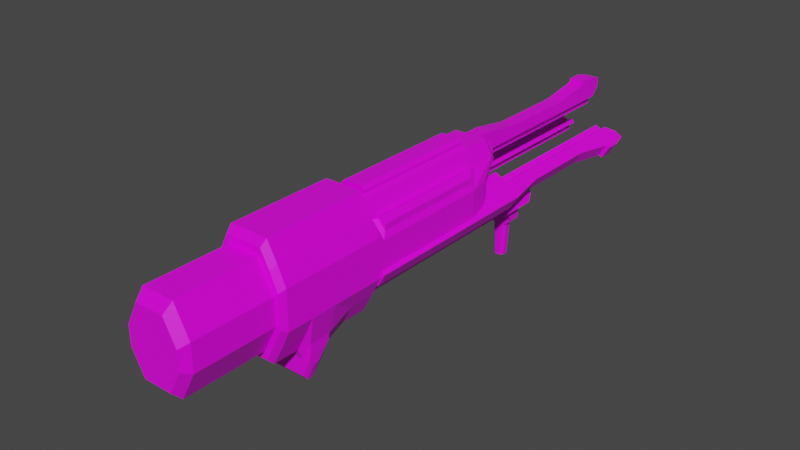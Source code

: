 # Source: InfantryGaussCannon.blend  (saved by Blender 3.6.11; exported with 4.5.12 LTS)
import bpy
from mathutils import Matrix  # noqa: F401  (used for matrix-valued properties, if any)

bpy.ops.wm.read_factory_settings(use_empty=True)
scene = bpy.context.scene
scene.name = 'Scene'

# ---- collections
col_collection = bpy.data.collections.new('Collection'); scene.collection.children.link(col_collection)

# ---- images (referenced by path relative to the original .blend; pixels are not part of the script)
import os
ASSET_DIR = os.environ.get("B2B_ASSET_DIR", "")  # directory of the original .blend (textures are referenced by path, not embedded)
HERE = os.path.dirname(os.path.abspath(__file__))  # packed textures are extracted next to this script under _unpacked/

def load_image(name, relpath, width, height, colorspace="sRGB"):
    """Load a texture the original file referenced (path relative to the .blend, or extracted next to this script)."""
    p = next((c for c in (os.path.join(HERE, relpath), os.path.join(ASSET_DIR, relpath)) if relpath and os.path.exists(c)), "")
    if p:
        img = bpy.data.images.load(p, check_existing=True)
        img.name = name
    else:  # same state as the original file: an image datablock whose file is absent (Cycles renders it pink)
        img = bpy.data.images.new(name, width, height)
        img.source = "FILE"
        img.filepath = "//" + (relpath or name)
    img.colorspace_settings.name = colorspace
    return img
img_green_team_png = load_image('green_team.png', 'green_team.png', 1024, 1024, 'sRGB')

# ---- materials (node trees are filled in below, after node groups)
mat_material = bpy.data.materials.new('Material')
mat_material.alpha_threshold = 0.0
mat_material.use_transparent_shadow = False
mat_material.line_color = (0.0, 0.0, 0.0, 1.0)

# ---- material node trees
mat_material.use_nodes = True; mat_material.node_tree.nodes.clear()
_N = mat_material.node_tree.nodes; _L = mat_material.node_tree.links
n0 = _N.new('ShaderNodeOutputMaterial'); n0.name = 'Material Output'; n0.location = (300, 300)
n1 = _N.new('ShaderNodeBsdfPrincipled'); n1.name = 'Principled BSDF'; n1.location = (10, 300)
n1.distribution = 'GGX'
n1.subsurface_method = 'BURLEY'
n1.inputs[2].default_value = 0.4
n1.inputs[3].default_value = 1.45
n1.inputs[27].default_value = (0.0, 0.0, 0.0, 1.0)
n1.inputs[28].default_value = 1.0
n2 = _N.new('ShaderNodeTexImage'); n2.name = 'Image Texture'; n2.location = (-280, 280)
n2.image = img_green_team_png
_L.new(n1.outputs[0], n0.inputs[0])
_L.new(n2.outputs[0], n1.inputs[0])
n0.is_active_output = True

# ---- world
world_world = bpy.data.worlds.new('World'); scene.world = world_world
world_world.use_nodes = True; world_world.node_tree.nodes.clear()
_N = world_world.node_tree.nodes; _L = world_world.node_tree.links
n0 = _N.new('ShaderNodeOutputWorld'); n0.name = 'World Output'; n0.location = (300, 300)
n1 = _N.new('ShaderNodeBackground'); n1.name = 'Background'; n1.location = (10, 300)
n1.inputs[0].default_value = (0.05088, 0.05088, 0.05088, 1.0)
_L.new(n1.outputs[0], n0.inputs[0])
n0.is_active_output = True
world_world.color = (0.05088, 0.05088, 0.05088)
world_world.use_sun_shadow = False
world_world.sun_shadow_jitter_overblur = 0.0

# ---- meshes
me_cube = bpy.data.meshes.new('Cube')
me_cube.from_pydata([(0.0, 1.0, -1.0), (-0.3458, 0.05366, -1.209), (0.0, -1.0, -0.7484), (0.0, 1.0, 1.0), (-0.6229, 1.191, 0.3693), (-0.2274, 1.191, 0.8538), (-0.3034, 1.115, -0.8045), (-0.6715, 1.115, -0.2616), (-0.2912, -1.0, 0.7484), (-0.5588, -1.0, 0.2384), (-0.5588, -1.0, -0.2384), (-0.2912, -1.0, -0.7484), (-0.6715, 1.0, -0.3426), (-0.3458, 1.0, -1.0), (-0.3458, 1.0, 1.0), (-0.6715, 1.0, 0.3426), (0.0, 1.115, -0.8045), (0.0, 1.191, 0.8538), (-0.4458, 3.078, -0.533), (-0.4943, 3.078, 0.524), (-0.4872, 3.861, -0.1818), (-0.2615, 4.235, -0.6119), (-0.2615, 4.235, 0.6119), (-0.4872, 3.861, 0.1818), (-0.3458, 0.5268, -1.0), (-0.3458, -0.4195, 1.0), (-0.3458, 0.05366, 1.0), (-0.3458, 0.5268, 1.0), (0.0, -1.0, 0.7484), (0.0, 0.5268, 1.0), (-0.6229, 2.842, 0.3693), (-0.6715, 2.842, -0.2616), (-0.3034, 3.078, -0.8045), (0.0, 4.235, -0.6119), (0.0, 4.235, 0.6119), (0.0, 2.946, 0.6119), (0.0, 2.946, -0.6119), (-0.4872, 2.946, -0.1818), (-0.2615, 2.946, -0.6119), (-0.2615, 2.946, 0.6119), (-0.4872, 2.946, 0.1818), (0.0, 0.05366, 1.0), (-0.5183, 1.0, 0.6713), (-0.4943, 1.191, 0.524), (0.0, 3.078, -0.8045), (-0.425, -1.0, 0.4934), (-0.3743, 4.235, 0.3969), (-0.3743, 2.946, 0.3969), (-0.5183, 1.0, -0.6713), (0.0, -0.4195, 1.0), (-0.4458, 1.115, -0.533), (-0.2274, 3.078, 0.8538), (-0.425, -1.0, -0.4934), (-0.3743, 4.235, -0.3969), (-0.3743, 2.946, -0.3969), (-0.3034, 3.623, -0.8045), (0.0, 3.623, 0.8045), (-0.2274, 3.547, 0.8538), (0.0, 3.623, -0.8045), (-0.6715, 3.322, -0.2616), (-0.6229, 3.287, 0.3693), (-0.4943, 3.459, 0.524), (-0.4458, 3.623, -0.533), (0.0, 4.235, 0.678), (0.0, 4.102, 0.8045), (0.0, 4.102, -0.8045), (0.0, 4.899, -0.6119), (-0.5243, 3.861, -0.2111), (-0.5882, 3.725, -0.2616), (-0.2759, 4.235, -0.6779), (-0.3034, 4.101, -0.8045), (-0.2759, 4.235, 0.6779), (-0.3034, 4.101, 0.8045), (-0.5243, 3.861, 0.2111), (-0.5882, 3.725, 0.2616), (-0.4458, 4.1, 0.533), (-0.3988, 4.235, 0.4435), (-0.4458, 4.1, -0.533), (-0.3988, 4.235, -0.4435), (0.0, 4.655, -0.6119), (-0.2615, 4.655, -0.6119), (-0.2759, 4.655, -0.6779), (-0.3034, 4.521, -0.8045), (0.0, 5.532, -0.6119), (0.0, 4.522, -0.8045), (-0.3039, 4.899, -0.6119), (-0.3341, 4.899, -0.6779), (-0.2615, 4.88, -0.8045), (0.0, 4.881, -0.8045), (-0.3039, 5.532, -0.6119), (-0.3341, 5.532, -0.6779), (-0.2615, 5.283, -0.8045), (0.0, 5.532, -0.678), (0.0, 5.283, -0.8045), (0.0, 4.766, -0.8045), (-0.392, 4.766, -0.8045), (0.0, 5.398, -0.8045), (-0.392, 5.398, -0.8045), (0.0, 5.241, -1.087), (0.0, 5.051, -1.087), (-0.2615, 5.051, -1.087), (-0.2615, 5.241, -1.087), (0.0, 5.241, -1.84), (0.0, 5.051, -1.84), (0.0, -2.472, 0.7484), (0.0, -2.631, 0.5889), (0.0, -2.631, -0.5889), (0.0, -2.472, -0.7484), (-0.2565, -2.631, -0.5889), (-0.2912, -2.472, -0.7484), (-0.4751, -2.631, -0.1723), (-0.5588, -2.472, -0.2384), (-0.4751, -2.631, 0.1723), (-0.5588, -2.472, 0.2384), (-0.2565, -2.631, 0.5889), (-0.2912, -2.472, 0.7484), (-0.425, -2.472, 0.4934), (-0.3658, -2.631, 0.3806), (-0.425, -2.472, -0.4934), (-0.3658, -2.631, -0.3806), (0.0, -0.8927, 1.0), (0.0, -1.0, 0.8918), (-0.3223, -1.0, -0.8918), (-0.3458, -0.8927, -1.0), (-0.6183, -1.0, -0.2934), (-0.6715, -0.8927, -0.3426), (-0.6183, -1.0, 0.2934), (-0.6715, -0.8927, 0.3426), (-0.3223, -1.0, 0.8918), (-0.3458, -0.8927, 1.0), (0.0, -1.0, -0.8918), (0.0, -0.8927, -1.0), (-0.5183, -0.8927, 0.6713), (-0.4781, -1.0, 0.5947), (-0.5183, -0.8927, -0.6713), (-0.4781, -1.0, -0.5947), (-0.3458, -0.4195, -1.0), (-0.5183, -0.4195, -0.6713), (-0.5183, 0.05366, -0.8801), (-0.5183, 0.5268, -0.6713), (0.0, 0.5268, -1.0), (0.0, 0.05366, -1.209), (0.0, -0.4195, -1.0), (-0.6715, -0.4195, -0.3426), (-0.6715, 0.05366, -0.3426), (-0.6715, 0.5268, -0.3426), (-0.6715, -0.4195, 0.3426), (-0.6715, 0.05366, 0.3426), (-0.6715, 0.5268, 0.3426), (-0.5183, -0.4195, 0.6713), (-0.5183, 0.05366, 0.6713), (-0.5183, 0.5268, 0.6713), (-0.3458, -0.3312, 1.0), (-0.5183, -0.3312, 0.6713), (-0.6715, -0.3312, 0.3426), (0.0, -0.3312, -1.209), (-0.3458, -0.3312, -1.209), (-0.5183, -0.3312, -0.8801), (-0.6715, -0.3312, -0.3426), (0.0, -0.3312, 1.0), (-0.4824, -0.2508, -1.277), (-0.4934, -0.3312, -1.156), (0.0, -0.3312, -1.512), (0.0, -0.2508, -1.606), (-0.3453, -0.2508, -1.606), (-0.3455, -0.3312, -1.512), (-0.5097, 0.05366, -0.975), (-0.4824, -0.1462, -1.277), (0.0, -0.1462, -1.606), (0.0, 0.05366, -1.373), (-0.3453, -0.1462, -1.606), (-0.3456, 0.05366, -1.372), (-0.4458, 1.115, 0.533), (-0.6715, 1.115, 0.2616), (-0.3034, 1.115, 0.8045), (0.0, 1.115, 0.8045), (-0.4458, 3.078, 0.533), (-0.3034, 3.078, 0.8045), (-0.6715, 2.842, 0.2616), (-0.3034, 3.623, 0.8045), (-0.6715, 3.322, 0.2616), (-0.4458, 3.623, 0.533), (0.0, 3.547, 0.8538), (0.0, 3.078, 0.9637), (0.0, 1.191, 0.9637), (-0.6229, 2.842, 0.4792), (0.0, 3.547, 0.9637), (-0.6229, 1.191, 0.4792), (-0.6229, 3.287, 0.4792), (-0.1663, 3.078, 0.9637), (-0.2274, 3.078, 0.9026), (-0.1663, 1.191, 0.9637), (-0.2274, 1.191, 0.9026), (-0.2274, 3.547, 0.9026), (-0.1663, 3.547, 0.9637), (-0.4943, 3.078, 0.5649), (-0.5384, 2.997, 0.5808), (-0.4943, 1.191, 0.5649), (-0.5384, 1.191, 0.5808), (-0.5384, 3.4, 0.5808), (-0.4943, 3.459, 0.5649), (0.0, 5.241, -1.214), (0.0, 5.051, -1.214), (-0.04924, 5.051, -1.84), (-0.0975, 5.099, -1.84), (-0.0975, 5.193, -1.84), (-0.04924, 5.241, -1.84), (-0.1333, 5.099, -1.214), (-0.08502, 5.051, -1.214), (-0.1674, 5.051, -1.18), (-0.08502, 5.241, -1.214), (-0.1333, 5.193, -1.214), (-0.1674, 5.241, -1.18)], [], [(2, 11, 122, 130), (8, 28, 121, 128), (10, 9, 126, 124), (52, 11, 109, 118), (145, 148, 15, 12), (9, 45, 133, 126), (69, 21, 80, 81), (50, 6, 13, 48), (172, 173, 15, 42), (6, 16, 0, 13), (173, 7, 12, 15), (175, 174, 14, 3), (22, 34, 35, 39), (23, 20, 67, 73), (55, 62, 77, 70), (20, 53, 78, 67), (180, 181, 75, 74), (137, 134, 125, 143), (3, 14, 27, 29), (151, 42, 15, 148), (136, 123, 134, 137), (11, 52, 135, 122), (28, 8, 115, 104), (45, 9, 113, 116), (10, 52, 118, 111), (11, 2, 107, 109), (8, 45, 116, 115), (22, 46, 76, 71), (5, 17, 184, 191, 192), (58, 55, 70, 65), (59, 180, 74, 68), (179, 56, 64, 72), (38, 54, 37, 40, 47, 39, 35, 36), (33, 21, 38, 36), (53, 20, 37, 54), (20, 23, 40, 37), (46, 22, 39, 47), (23, 46, 47, 40), (181, 179, 72, 75), (27, 14, 42, 151), (46, 23, 73, 76), (174, 172, 42, 14), (45, 8, 128, 133), (21, 53, 54, 38), (62, 59, 68, 77), (9, 10, 111, 113), (52, 10, 124, 135), (53, 21, 69, 78), (7, 50, 48, 12), (136, 142, 131, 123), (32, 18, 62, 55), (60, 30, 185, 188), (176, 177, 179, 181), (31, 178, 180, 59), (18, 31, 59, 62), (44, 32, 55, 58), (78, 69, 70, 77), (76, 73, 74, 75), (65, 70, 82, 84), (68, 74, 73, 67), (72, 64, 63, 71), (71, 76, 75, 72), (67, 78, 77, 68), (34, 22, 71, 63), (16, 6, 32, 44), (50, 7, 31, 18), (7, 173, 178, 31), (172, 174, 177, 176), (185, 196, 199, 188), (6, 50, 18, 32), (81, 80, 85, 86), (80, 79, 66, 85), (21, 33, 79, 80), (70, 69, 81, 82), (86, 85, 89, 90), (85, 66, 83, 89), (84, 82, 95, 94), (82, 81, 86, 95), (89, 83, 92, 90), (96, 97, 90, 92), (91, 93, 98, 101), (95, 86, 90, 97), (87, 88, 94, 95), (93, 91, 97, 96), (91, 87, 95, 97), (100, 101, 212, 211, 207, 209), (87, 91, 101, 100), (88, 87, 100, 99), (207, 211, 205, 204), (210, 201, 102, 206), (103, 203, 204, 205, 206, 102), (119, 110, 111, 118), (117, 114, 115, 116), (110, 112, 113, 111), (114, 105, 104, 115), (106, 108, 109, 107), (112, 117, 116, 113), (108, 119, 118, 109), (106, 105, 114, 117, 112, 110, 119, 108), (135, 124, 125, 134), (133, 128, 129, 132), (124, 126, 127, 125), (128, 121, 120, 129), (130, 122, 123, 131), (126, 133, 132, 127), (122, 135, 134, 123), (49, 25, 129, 120), (29, 27, 26, 41), (159, 152, 25, 49), (13, 0, 140, 24), (24, 140, 141, 1), (156, 155, 142, 136), (129, 25, 149, 132), (152, 26, 150, 153), (26, 27, 151, 150), (13, 24, 139, 48), (24, 1, 138, 139), (156, 136, 137, 157), (132, 149, 146, 127), (153, 150, 147, 154), (150, 151, 148, 147), (48, 139, 145, 12), (139, 138, 144, 145), (157, 137, 143, 158), (125, 127, 146, 143), (158, 154, 147, 144), (144, 147, 148, 145), (143, 146, 154, 158), (138, 157, 158, 144), (149, 153, 154, 146), (25, 152, 153, 149), (41, 26, 152, 159), (156, 157, 161, 165), (155, 156, 165, 162), (1, 141, 169, 171), (170, 164, 160, 167), (170, 168, 163, 164), (165, 161, 160, 164), (162, 165, 164, 163), (157, 138, 166, 167, 160, 161), (168, 170, 171, 169), (170, 167, 166, 171), (138, 1, 171, 166), (43, 4, 173, 172), (17, 5, 174, 175), (19, 43, 172, 176), (5, 51, 177, 174), (4, 30, 178, 173), (51, 57, 179, 177), (30, 60, 180, 178), (61, 19, 176, 181), (60, 61, 181, 180), (57, 182, 56, 179), (57, 51, 190, 193), (4, 43, 197, 198, 187), (191, 184, 183, 189), (43, 19, 195, 197), (61, 60, 188, 199, 200), (187, 198, 196, 185), (30, 4, 187, 185), (182, 57, 193, 194, 186), (51, 5, 192, 190), (190, 192, 191, 189), (193, 190, 189, 194), (189, 183, 186, 194), (197, 195, 196, 198), (195, 200, 199, 196), (19, 61, 200, 195), (101, 98, 201, 210, 212), (99, 100, 209, 208, 202), (207, 208, 209), (210, 211, 212), (203, 208, 207, 204), (205, 211, 210, 206), (202, 208, 203, 103)])
_uv = me_cube.uv_layers.new(name='UVMap')
_uv.uv.foreach_set('vector', [0.8259, 0.6855, 0.8259, 0.6855, 0.8259, 0.6855, 0.8259, 0.6855, 0.8259, 0.6855, 0.8259, 0.6855, 0.8259, 0.6855, 0.8259, 0.6855, 0.8259, 0.6855, 0.8259, 0.6855, 0.8259, 0.6855, 0.8259, 0.6855, 0.8259, 0.6855, 0.8259, 0.6855, 0.8259, 0.6855, 0.8259, 0.6855, 0.8259, 0.6855, 0.8259, 0.6855, 0.8259, 0.6855, 0.8259, 0.6855, 0.8259, 0.6855, 0.8259, 0.6855, 0.8259, 0.6855, 0.8259, 0.6855, 0.8259, 0.6855, 0.8259, 0.6855, 0.8259, 0.6855, 0.8259, 0.6855, 0.8259, 0.6855, 0.8259, 0.6855, 0.8259, 0.6855, 0.8259, 0.6855, 0.8259, 0.6855, 0.8259, 0.6855, 0.8259, 0.6855, 0.8259, 0.6855, 0.8259, 0.6855, 0.8259, 0.6855, 0.8259, 0.6855, 0.8259, 0.6855, 0.8259, 0.6855, 0.8259, 0.6855, 0.8259, 0.6855, 0.8259, 0.6855, 0.8259, 0.6855, 0.8259, 0.6855, 0.8259, 0.6855, 0.8259, 0.6855, 0.8259, 0.6855, 0.8259, 0.6855, 0.8259, 0.6855, 0.8259, 0.6855, 0.8259, 0.6855, 0.8259, 0.6855, 0.8259, 0.6855, 0.8259, 0.6855, 0.8259, 0.6855, 0.8259, 0.6855, 0.8259, 0.6855, 0.8259, 0.6855, 0.8259, 0.6855, 0.8259, 0.6855, 0.8259, 0.6855, 0.8259, 0.6855, 0.8259, 0.6855, 0.8259, 0.6855, 0.8259, 0.6855, 0.8259, 0.6855, 0.8259, 0.6855, 0.8259, 0.6855, 0.8259, 0.6855, 0.8259, 0.6855, 0.8259, 0.6855, 0.8259, 0.6855, 0.8259, 0.6855, 0.8259, 0.6855, 0.8259, 0.6855, 0.8259, 0.6855, 0.8259, 0.6855, 0.8259, 0.6855, 0.8259, 0.6855, 0.8259, 0.6855, 0.8259, 0.6855, 0.8259, 0.6855, 0.8259, 0.6855, 0.8259, 0.6855, 0.8259, 0.6855, 0.8259, 0.6855, 0.8259, 0.6855, 0.8259, 0.6855, 0.8259, 0.6855, 0.8259, 0.6855, 0.8259, 0.6855, 0.8259, 0.6855, 0.8259, 0.6855, 0.8259, 0.6855, 0.8259, 0.6855, 0.8259, 0.6855, 0.8259, 0.6855, 0.8259, 0.6855, 0.8259, 0.6855, 0.8259, 0.6855, 0.8259, 0.6855, 0.8259, 0.6855, 0.8259, 0.6855, 0.8259, 0.6855, 0.8259, 0.6855, 0.8259, 0.6855, 0.8259, 0.6855, 0.8259, 0.6855, 0.8259, 0.6855, 0.8259, 0.6855, 0.8311, 0.9028, 0.8311, 0.9028, 0.8311, 0.9028, 0.8311, 0.9028, 0.8311, 0.9028, 0.8259, 0.6855, 0.8259, 0.6855, 0.8259, 0.6855, 0.8259, 0.6855, 0.8259, 0.6855, 0.8259, 0.6855, 0.8259, 0.6855, 0.8259, 0.6855, 0.8259, 0.6855, 0.8259, 0.6855, 0.8259, 0.6855, 0.8259, 0.6855, 0.8259, 0.6855, 0.8259, 0.6855, 0.8259, 0.6855, 0.8259, 0.6855, 0.8259, 0.6855, 0.8259, 0.6855, 0.8259, 0.6855, 0.8259, 0.6855, 0.8259, 0.6855, 0.8259, 0.6855, 0.8259, 0.6855, 0.8259, 0.6855, 0.8259, 0.6855, 0.8259, 0.6855, 0.8259, 0.6855, 0.8259, 0.6855, 0.8259, 0.6855, 0.8259, 0.6855, 0.8259, 0.6855, 0.8259, 0.6855, 0.8259, 0.6855, 0.8259, 0.6855, 0.8259, 0.6855, 0.8259, 0.6855, 0.8259, 0.6855, 0.8259, 0.6855, 0.8259, 0.6855, 0.8259, 0.6855, 0.8259, 0.6855, 0.8259, 0.6855, 0.8259, 0.6855, 0.8259, 0.6855, 0.8259, 0.6855, 0.8259, 0.6855, 0.8259, 0.6855, 0.8259, 0.6855, 0.8259, 0.6855, 0.8259, 0.6855, 0.8259, 0.6855, 0.8259, 0.6855, 0.8259, 0.6855, 0.8259, 0.6855, 0.8259, 0.6855, 0.8259, 0.6855, 0.8259, 0.6855, 0.8259, 0.6855, 0.8259, 0.6855, 0.8259, 0.6855, 0.8259, 0.6855, 0.8259, 0.6855, 0.8259, 0.6855, 0.8259, 0.6855, 0.8259, 0.6855, 0.8259, 0.6855, 0.8259, 0.6855, 0.8259, 0.6855, 0.8259, 0.6855, 0.8259, 0.6855, 0.8259, 0.6855, 0.8259, 0.6855, 0.8259, 0.6855, 0.8259, 0.6855, 0.8259, 0.6855, 0.8259, 0.6855, 0.8259, 0.6855, 0.8259, 0.6855, 0.8259, 0.6855, 0.8259, 0.6855, 0.8259, 0.6855, 0.8259, 0.6855, 0.8259, 0.6855, 0.8259, 0.6855, 0.8259, 0.6855, 0.8259, 0.6855, 0.8259, 0.6855, 0.8259, 0.6855, 0.8259, 0.6855, 0.8259, 0.6855, 0.8259, 0.6855, 0.8259, 0.6855, 0.8311, 0.9028, 0.8311, 0.9028, 0.8311, 0.9028, 0.8311, 0.9028, 0.8259, 0.6855, 0.8259, 0.6855, 0.8259, 0.6855, 0.8259, 0.6855, 0.8259, 0.6855, 0.8259, 0.6855, 0.8259, 0.6855, 0.8259, 0.6855, 0.8259, 0.6855, 0.8259, 0.6855, 0.8259, 0.6855, 0.8259, 0.6855, 0.8259, 0.6855, 0.8259, 0.6855, 0.8259, 0.6855, 0.8259, 0.6855, 0.8259, 0.6855, 0.8259, 0.6855, 0.8259, 0.6855, 0.8259, 0.6855, 0.8259, 0.6855, 0.8259, 0.6855, 0.8259, 0.6855, 0.8259, 0.6855, 0.8259, 0.6855, 0.8259, 0.6855, 0.8259, 0.6855, 0.8259, 0.6855, 0.8259, 0.6855, 0.8259, 0.6855, 0.8259, 0.6855, 0.8259, 0.6855, 0.8259, 0.6855, 0.8259, 0.6855, 0.8259, 0.6855, 0.8259, 0.6855, 0.8259, 0.6855, 0.8259, 0.6855, 0.8259, 0.6855, 0.8259, 0.6855, 0.8259, 0.6855, 0.8259, 0.6855, 0.8259, 0.6855, 0.8259, 0.6855, 0.8259, 0.6855, 0.8259, 0.6855, 0.8259, 0.6855, 0.8259, 0.6855, 0.8259, 0.6855, 0.8259, 0.6855, 0.8259, 0.6855, 0.8259, 0.6855, 0.8259, 0.6855, 0.8259, 0.6855, 0.8259, 0.6855, 0.8259, 0.6855, 0.8259, 0.6855, 0.8259, 0.6855, 0.8259, 0.6855, 0.8259, 0.6855, 0.8259, 0.6855, 0.8259, 0.6855, 0.8259, 0.6855, 0.8259, 0.6855, 0.8311, 0.9028, 0.8311, 0.9028, 0.8311, 0.9028, 0.8311, 0.9028, 0.8259, 0.6855, 0.8259, 0.6855, 0.8259, 0.6855, 0.8259, 0.6855, 0.8259, 0.6855, 0.8259, 0.6855, 0.8259, 0.6855, 0.8259, 0.6855, 0.8259, 0.6855, 0.8259, 0.6855, 0.8259, 0.6855, 0.8259, 0.6855, 0.8259, 0.6855, 0.8259, 0.6855, 0.8259, 0.6855, 0.8259, 0.6855, 0.8259, 0.6855, 0.8259, 0.6855, 0.8259, 0.6855, 0.8259, 0.6855, 0.8259, 0.6855, 0.8259, 0.6855, 0.8259, 0.6855, 0.8259, 0.6855, 0.8259, 0.6855, 0.8259, 0.6855, 0.8259, 0.6855, 0.8259, 0.6855, 0.8259, 0.6855, 0.8259, 0.6855, 0.8259, 0.6855, 0.8259, 0.6855, 0.8259, 0.6855, 0.8259, 0.6855, 0.8259, 0.6855, 0.8259, 0.6855, 0.8259, 0.6855, 0.8259, 0.6855, 0.8259, 0.6855, 0.8259, 0.6855, 0.8259, 0.6855, 0.8259, 0.6855, 0.8259, 0.6855, 0.8259, 0.6855, 0.8259, 0.6855, 0.8259, 0.6855, 0.8259, 0.6855, 0.8259, 0.6855, 0.8259, 0.6855, 0.8259, 0.6855, 0.8259, 0.6855, 0.8259, 0.6855, 0.8259, 0.6855, 0.8259, 0.6855, 0.8259, 0.6855, 0.8259, 0.6855, 0.8259, 0.6855, 0.8259, 0.6855, 0.8259, 0.6855, 0.8259, 0.6855, 0.8259, 0.6855, 0.8259, 0.6855, 0.8259, 0.6855, 0.8259, 0.6855, 0.8259, 0.6855, 0.8259, 0.6855, 0.8259, 0.6855, 0.8259, 0.6855, 0.8259, 0.6855, 0.8259, 0.6855, 0.8259, 0.6855, 0.8259, 0.6855, 0.8259, 0.6855, 0.8259, 0.6855, 0.8259, 0.6855, 0.8259, 0.6855, 0.8259, 0.6855, 0.8259, 0.6855, 0.8259, 0.6855, 0.8259, 0.6855, 0.8259, 0.6855, 0.8259, 0.6855, 0.8259, 0.6855, 0.8259, 0.6855, 0.8259, 0.6855, 0.8259, 0.6855, 0.8259, 0.6855, 0.8259, 0.6855, 0.8259, 0.6855, 0.8259, 0.6855, 0.8259, 0.6855, 0.8259, 0.6855, 0.8259, 0.6855, 0.8259, 0.6855, 0.8259, 0.6855, 0.8259, 0.6855, 0.8259, 0.6855, 0.8259, 0.6855, 0.8259, 0.6855, 0.8259, 0.6855, 0.8259, 0.6855, 0.8259, 0.6855, 0.8259, 0.6855, 0.8259, 0.6855, 0.8259, 0.6855, 0.8259, 0.6855, 0.8259, 0.6855, 0.8259, 0.6855, 0.8259, 0.6855, 0.8259, 0.6855, 0.8259, 0.6855, 0.8259, 0.6855, 0.8259, 0.6855, 0.8259, 0.6855, 0.8259, 0.6855, 0.8259, 0.6855, 0.8259, 0.6855, 0.8259, 0.6855, 0.8259, 0.6855, 0.8259, 0.6855, 0.8259, 0.6855, 0.8259, 0.6855, 0.8259, 0.6855, 0.8259, 0.6855, 0.8259, 0.6855, 0.8259, 0.6855, 0.8259, 0.6855, 0.8259, 0.6855, 0.8259, 0.6855, 0.8259, 0.6855, 0.8259, 0.6855, 0.8259, 0.6855, 0.8259, 0.6855, 0.8259, 0.6855, 0.8259, 0.6855, 0.8259, 0.6855, 0.8259, 0.6855, 0.8259, 0.6855, 0.8259, 0.6855, 0.8259, 0.6855, 0.8259, 0.6855, 0.8259, 0.6855, 0.8259, 0.6855, 0.8259, 0.6855, 0.8259, 0.6855, 0.8259, 0.6855, 0.8259, 0.6855, 0.8259, 0.6855, 0.8259, 0.6855, 0.8259, 0.6855, 0.8259, 0.6855, 0.8259, 0.6855, 0.8259, 0.6855, 0.8259, 0.6855, 0.8259, 0.6855, 0.8259, 0.6855, 0.8259, 0.6855, 0.8259, 0.6855, 0.8259, 0.6855, 0.8259, 0.6855, 0.8259, 0.6855, 0.8259, 0.6855, 0.8259, 0.6855, 0.8259, 0.6855, 0.8259, 0.6855, 0.8259, 0.6855, 0.8259, 0.6855, 0.8259, 0.6855, 0.8259, 0.6855, 0.8259, 0.6855, 0.8259, 0.6855, 0.8259, 0.6855, 0.8259, 0.6855, 0.8259, 0.6855, 0.8259, 0.6855, 0.8259, 0.6855, 0.8259, 0.6855, 0.8259, 0.6855, 0.8259, 0.6855, 0.8259, 0.6855, 0.8259, 0.6855, 0.8259, 0.6855, 0.8259, 0.6855, 0.8259, 0.6855, 0.8259, 0.6855, 0.8259, 0.6855, 0.8259, 0.6855, 0.8259, 0.6855, 0.8259, 0.6855, 0.8259, 0.6855, 0.8259, 0.6855, 0.8259, 0.6855, 0.8259, 0.6855, 0.8259, 0.6855, 0.8259, 0.6855, 0.8259, 0.6855, 0.8259, 0.6855, 0.8259, 0.6855, 0.8259, 0.6855, 0.8259, 0.6855, 0.8259, 0.6855, 0.8259, 0.6855, 0.8259, 0.6855, 0.8259, 0.6855, 0.8259, 0.6855, 0.8259, 0.6855, 0.8259, 0.6855, 0.8259, 0.6855, 0.8259, 0.6855, 0.8259, 0.6855, 0.8259, 0.6855, 0.8259, 0.6855, 0.8259, 0.6855, 0.8259, 0.6855, 0.8259, 0.6855, 0.8259, 0.6855, 0.8259, 0.6855, 0.8259, 0.6855, 0.8259, 0.6855, 0.8259, 0.6855, 0.8259, 0.6855, 0.8259, 0.6855, 0.8259, 0.6855, 0.8259, 0.6855, 0.8259, 0.6855, 0.8259, 0.6855, 0.8259, 0.6855, 0.8259, 0.6855, 0.8259, 0.6855, 0.8259, 0.6855, 0.8259, 0.6855, 0.8259, 0.6855, 0.8259, 0.6855, 0.8259, 0.6855, 0.8259, 0.6855, 0.8259, 0.6855, 0.8259, 0.6855, 0.8259, 0.6855, 0.8259, 0.6855, 0.8259, 0.6855, 0.8259, 0.6855, 0.8259, 0.6855, 0.8259, 0.6855, 0.8259, 0.6855, 0.8259, 0.6855, 0.8259, 0.6855, 0.8259, 0.6855, 0.8259, 0.6855, 0.8259, 0.6855, 0.8259, 0.6855, 0.8259, 0.6855, 0.8259, 0.6855, 0.8259, 0.6855, 0.8259, 0.6855, 0.8259, 0.6855, 0.8259, 0.6855, 0.8259, 0.6855, 0.8259, 0.6855, 0.8259, 0.6855, 0.8259, 0.6855, 0.8259, 0.6855, 0.8259, 0.6855, 0.8259, 0.6855, 0.8259, 0.6855, 0.8259, 0.6855, 0.8259, 0.6855, 0.8259, 0.6855, 0.8259, 0.6855, 0.8259, 0.6855, 0.8259, 0.6855, 0.8259, 0.6855, 0.8259, 0.6855, 0.8259, 0.6855, 0.8259, 0.6855, 0.8259, 0.6855, 0.8259, 0.6855, 0.8259, 0.6855, 0.8259, 0.6855, 0.8259, 0.6855, 0.8259, 0.6855, 0.8259, 0.6855, 0.8259, 0.6855, 0.8259, 0.6855, 0.8259, 0.6855, 0.8259, 0.6855, 0.8259, 0.6855, 0.8259, 0.6855, 0.8259, 0.6855, 0.8259, 0.6855, 0.8259, 0.6855, 0.8259, 0.6855, 0.8259, 0.6855, 0.8259, 0.6855, 0.8259, 0.6855, 0.8259, 0.6855, 0.8259, 0.6855, 0.8259, 0.6855, 0.8259, 0.6855, 0.8259, 0.6855, 0.8259, 0.6855, 0.8259, 0.6855, 0.8259, 0.6855, 0.8259, 0.6855, 0.8259, 0.6855, 0.8259, 0.6855, 0.8259, 0.6855, 0.8259, 0.6855, 0.8259, 0.6855, 0.8259, 0.6855, 0.8259, 0.6855, 0.8259, 0.6855, 0.8259, 0.6855, 0.8259, 0.6855, 0.8259, 0.6855, 0.8259, 0.6855, 0.8259, 0.6855, 0.8259, 0.6855, 0.8259, 0.6855, 0.8259, 0.6855, 0.8259, 0.6855, 0.8259, 0.6855, 0.8259, 0.6855, 0.8259, 0.6855, 0.8259, 0.6855, 0.8259, 0.6855, 0.8259, 0.6855, 0.8259, 0.6855, 0.8259, 0.6855, 0.8259, 0.6855, 0.8259, 0.6855, 0.8259, 0.6855, 0.8259, 0.6855, 0.8259, 0.6855, 0.8259, 0.6855, 0.8259, 0.6855, 0.8259, 0.6855, 0.8259, 0.6855, 0.8259, 0.6855, 0.8259, 0.6855, 0.8259, 0.6855, 0.8259, 0.6855, 0.8259, 0.6855, 0.8259, 0.6855, 0.8259, 0.6855, 0.8259, 0.6855, 0.8259, 0.6855, 0.8311, 0.9028, 0.8311, 0.9028, 0.8311, 0.9028, 0.8311, 0.9028, 0.8311, 0.9028, 0.8311, 0.9028, 0.8311, 0.9028, 0.8311, 0.9028, 0.8311, 0.9028, 0.8311, 0.9028, 0.8311, 0.9028, 0.8311, 0.9028, 0.8311, 0.9028, 0.8311, 0.9028, 0.8311, 0.9028, 0.8311, 0.9028, 0.8311, 0.9028, 0.8311, 0.9028, 0.8311, 0.9028, 0.8311, 0.9028, 0.8311, 0.9028, 0.8311, 0.9028, 0.8311, 0.9028, 0.8311, 0.9028, 0.8311, 0.9028, 0.8311, 0.9028, 0.8311, 0.9028, 0.8311, 0.9028, 0.8311, 0.9028, 0.8311, 0.9028, 0.8311, 0.9028, 0.8311, 0.9028, 0.8311, 0.9028, 0.8311, 0.9028, 0.8311, 0.9028, 0.8311, 0.9028, 0.8311, 0.9028, 0.8311, 0.9028, 0.8311, 0.9028, 0.8311, 0.9028, 0.8311, 0.9028, 0.8311, 0.9028, 0.8311, 0.9028, 0.8311, 0.9028, 0.8311, 0.9028, 0.8311, 0.9028, 0.8311, 0.9028, 0.8311, 0.9028, 0.8311, 0.9028, 0.8311, 0.9028, 0.8311, 0.9028, 0.8311, 0.9028, 0.8311, 0.9028, 0.8311, 0.9028, 0.8311, 0.9028, 0.8311, 0.9028, 0.8311, 0.9028, 0.8311, 0.9028, 0.8311, 0.9028, 0.8311, 0.9028, 0.8311, 0.9028, 0.8311, 0.9028, 0.8311, 0.9028, 0.8259, 0.6855, 0.8259, 0.6855, 0.8259, 0.6855, 0.8259, 0.6855, 0.8259, 0.6855, 0.8259, 0.6855, 0.8259, 0.6855, 0.8259, 0.6855, 0.8259, 0.6855, 0.8259, 0.6855, 0.8259, 0.6855, 0.8259, 0.6855, 0.8259, 0.6855, 0.8259, 0.6855, 0.8259, 0.6855, 0.8259, 0.6855, 0.8259, 0.6855, 0.8259, 0.6855, 0.8259, 0.6855, 0.8259, 0.6855, 0.8259, 0.6855, 0.8259, 0.6855, 0.8259, 0.6855, 0.8259, 0.6855, 0.8259, 0.6855, 0.8259, 0.6855, 0.8259, 0.6855, 0.8259, 0.6855])
me_cube.materials.append(mat_material)
me_cube.use_remesh_preserve_volume = False
me_cube.use_remesh_preserve_attributes = False
me_cube.use_mirror_vertex_groups = False
me_cube.update()
me_cube_001 = bpy.data.meshes.new('Cube.001')
me_cube_001.from_pydata([(0.1368, 1.036, 0.778), (0.1368, 1.036, 0.4432), (0.1368, 7.407, 0.778), (0.1368, 7.407, 0.4432), (-0.1368, 1.036, 0.778), (-0.1368, 1.036, 0.4432), (-0.1368, 7.407, 0.778), (-0.1368, 7.407, 0.4432), (0.1368, 6.675, 0.6595), (0.1368, 5.943, 0.6595), (0.1368, 5.211, 0.6595), (0.1368, 4.479, 0.778), (0.1368, 4.479, 0.4432), (0.1368, 5.211, 0.4432), (0.1368, 5.943, 0.4432), (0.1368, 6.675, 0.4432), (-0.1368, 4.479, 0.778), (-0.1368, 5.211, 0.6595), (-0.1368, 5.943, 0.6595), (-0.1368, 6.675, 0.6595), (-0.1368, 6.675, 0.4432), (-0.1368, 5.943, 0.4432), (-0.1368, 5.211, 0.4432), (-0.1368, 4.479, 0.4432), (0.1368, 7.804, 0.4432), (0.1368, 7.953, 0.778), (-0.1368, 7.953, 0.778), (-0.1368, 7.804, 0.4432), (-0.1368, 7.407, 0.8456), (0.1368, 7.407, 0.8455), (-0.1368, 7.682, 0.8456), (0.1368, 7.682, 0.8455), (0.1368, 1.036, 0.6106), (0.1368, 7.407, 0.6106), (-0.1368, 7.407, 0.6106), (-0.1368, 1.036, 0.6106), (-0.1368, 6.675, 0.5514), (-0.1368, 5.943, 0.5514), (-0.1368, 5.211, 0.5514), (-0.1368, 4.479, 0.6106), (0.1368, 4.479, 0.6106), (0.1368, 5.211, 0.5514), (0.1368, 5.943, 0.5514), (0.1368, 6.675, 0.5514), (0.1368, 7.953, 0.6106), (-0.1368, 7.953, 0.6106), (-0.0456, 7.407, 0.778), (0.0456, 7.407, 0.778), (0.0456, 7.407, 0.3951), (-0.0456, 7.407, 0.3951), (0.0456, 1.036, 0.778), (-0.0456, 1.036, 0.778), (-0.0456, 1.036, 0.3951), (0.0456, 1.036, 0.3951), (0.0456, 6.675, 0.3951), (-0.0456, 6.675, 0.3951), (0.0456, 5.943, 0.3951), (-0.0456, 5.943, 0.3951), (0.0456, 5.211, 0.3951), (-0.0456, 5.211, 0.3951), (0.0456, 4.479, 0.3951), (-0.0456, 4.479, 0.3951), (-0.0456, 6.675, 0.6595), (0.0456, 6.675, 0.6595), (-0.0456, 5.943, 0.6595), (0.0456, 5.943, 0.6595), (-0.0456, 5.211, 0.6595), (0.0456, 5.211, 0.6595), (-0.0456, 4.479, 0.778), (0.0456, 4.479, 0.778), (-0.0456, 7.953, 0.778), (0.0456, 7.953, 0.778), (0.0456, 7.804, 0.3951), (-0.0456, 7.804, 0.3951), (-0.0456, 7.407, 0.8455), (0.0456, 7.407, 0.8456), (-0.0456, 7.682, 0.8455), (0.0456, 7.682, 0.8456), (0.0456, 7.953, 0.6106), (-0.0456, 7.953, 0.6106), (-0.0456, 1.036, 0.6106), (0.0456, 1.036, 0.6106), (0.0456, 7.407, 0.285), (-0.0456, 1.036, 0.285), (0.0456, 1.036, 0.285), (0.0456, 7.804, 0.285), (0.2004, 1.036, 0.455), (0.2004, 1.036, 0.2097), (-0.2004, 4.479, 0.2097), (-0.2004, 1.036, 0.2097), (0.06681, 1.036, 0.1392), (0.2004, 4.479, 0.2097), (-0.06681, 4.479, 0.1392), (-0.2004, 1.036, 0.455), (-0.2004, 4.479, 0.455), (0.2004, 4.479, 0.455), (-0.06681, 1.036, 0.1392), (0.06681, 4.479, 0.1392)], [], [(43, 15, 3, 33), (47, 2, 29, 75), (23, 61, 92, 88), (81, 53, 1, 32), (68, 16, 4, 51), (12, 40, 95, 91), (48, 3, 15, 54), (54, 15, 14, 56), (56, 14, 13, 58), (58, 13, 12, 60), (46, 6, 19, 62), (62, 19, 18, 64), (64, 18, 17, 66), (66, 17, 16, 68), (34, 7, 20, 36), (36, 20, 21, 37), (37, 21, 22, 38), (38, 22, 23, 39), (60, 12, 91, 97), (40, 12, 13, 41), (41, 13, 14, 42), (42, 14, 15, 43), (79, 73, 27, 45), (49, 7, 27, 73), (33, 3, 24, 44), (34, 6, 26, 45), (75, 29, 31, 77), (2, 25, 31, 29), (26, 6, 28, 30), (70, 26, 30, 76), (7, 34, 45, 27), (2, 33, 44, 25), (70, 79, 45, 26), (9, 42, 43, 8), (10, 41, 42, 9), (11, 40, 41, 10), (0, 32, 40, 11), (17, 38, 39, 16), (18, 37, 38, 17), (19, 36, 37, 18), (6, 34, 36, 19), (50, 81, 32, 0), (16, 39, 35, 4), (8, 43, 33, 2), (4, 35, 80, 51), (51, 80, 81, 50), (25, 44, 78, 71), (71, 78, 79, 70), (25, 71, 77, 31), (71, 70, 76, 77), (28, 74, 76, 30), (74, 75, 77, 76), (3, 48, 72, 24), (44, 24, 72, 78), (78, 72, 73, 79), (10, 67, 69, 11), (67, 66, 68, 69), (9, 65, 67, 10), (65, 64, 66, 67), (8, 63, 65, 9), (63, 62, 64, 65), (2, 47, 63, 8), (47, 46, 62, 63), (22, 59, 61, 23), (21, 57, 59, 22), (20, 55, 57, 21), (7, 49, 55, 20), (53, 60, 97, 90), (11, 69, 50, 0), (69, 68, 51, 50), (35, 5, 52, 80), (80, 52, 53, 81), (6, 46, 74, 28), (46, 47, 75, 74), (53, 52, 83, 84), (72, 48, 82, 85), (94, 88, 89, 93), (97, 91, 87, 90), (86, 87, 91, 95), (88, 92, 96, 89), (1, 53, 90, 87), (32, 1, 87, 86), (35, 39, 94, 93), (5, 35, 93, 89), (40, 32, 86, 95), (52, 5, 89, 96), (61, 52, 96, 92), (39, 23, 88, 94)])
_uv = me_cube_001.uv_layers.new(name='UVMap')
_uv.uv.foreach_set('vector', [0.8291, 0.9197, 0.8291, 0.9197, 0.8291, 0.9197, 0.8291, 0.9197, 0.8291, 0.9197, 0.8291, 0.9197, 0.8291, 0.9197, 0.8291, 0.9197, 0.8291, 0.9197, 0.8291, 0.9197, 0.8291, 0.9197, 0.8291, 0.9197, 0.8291, 0.9197, 0.8291, 0.9197, 0.8291, 0.9197, 0.8291, 0.9197, 0.8291, 0.9197, 0.8291, 0.9197, 0.8291, 0.9197, 0.8291, 0.9197, 0.8291, 0.9197, 0.8291, 0.9197, 0.8291, 0.9197, 0.8291, 0.9197, 0.8291, 0.9197, 0.8291, 0.9197, 0.8291, 0.9197, 0.8291, 0.9197, 0.8291, 0.9197, 0.8291, 0.9197, 0.8291, 0.9197, 0.8291, 0.9197, 0.8291, 0.9197, 0.8291, 0.9197, 0.8291, 0.9197, 0.8291, 0.9197, 0.8291, 0.9197, 0.8291, 0.9197, 0.8291, 0.9197, 0.8291, 0.9197, 0.8291, 0.9197, 0.8291, 0.9197, 0.8291, 0.9197, 0.8291, 0.9197, 0.8291, 0.9197, 0.8291, 0.9197, 0.8291, 0.9197, 0.8291, 0.9197, 0.8291, 0.9197, 0.8291, 0.9197, 0.8291, 0.9197, 0.8291, 0.9197, 0.8291, 0.9197, 0.8291, 0.9197, 0.8291, 0.9197, 0.8291, 0.9197, 0.8291, 0.9197, 0.8291, 0.9197, 0.8291, 0.9197, 0.8291, 0.9197, 0.8291, 0.9197, 0.8291, 0.9197, 0.8291, 0.9197, 0.8291, 0.9197, 0.8291, 0.9197, 0.8291, 0.9197, 0.8291, 0.9197, 0.8291, 0.9197, 0.8291, 0.9197, 0.8291, 0.9197, 0.8291, 0.9197, 0.8291, 0.9197, 0.8291, 0.9197, 0.8291, 0.9197, 0.8291, 0.9197, 0.8291, 0.9197, 0.8291, 0.9197, 0.8291, 0.9197, 0.8291, 0.9197, 0.8291, 0.9197, 0.8291, 0.9197, 0.8291, 0.9197, 0.8291, 0.9197, 0.8291, 0.9197, 0.8291, 0.9197, 0.8291, 0.9197, 0.8291, 0.9197, 0.8291, 0.9197, 0.8291, 0.9197, 0.8291, 0.9197, 0.8291, 0.9197, 0.8291, 0.9197, 0.8291, 0.9197, 0.8291, 0.9197, 0.8291, 0.9197, 0.8291, 0.9197, 0.8291, 0.9197, 0.8291, 0.9197, 0.8291, 0.9197, 0.8291, 0.9197, 0.8291, 0.9197, 0.8291, 0.9197, 0.8291, 0.9197, 0.8291, 0.9197, 0.8291, 0.9197, 0.8291, 0.9197, 0.8291, 0.9197, 0.8291, 0.9197, 0.8291, 0.9197, 0.8291, 0.9197, 0.8291, 0.9197, 0.8291, 0.9197, 0.8291, 0.9197, 0.8291, 0.9197, 0.8291, 0.9197, 0.8291, 0.9197, 0.8291, 0.9197, 0.8291, 0.9197, 0.8291, 0.9197, 0.8291, 0.9197, 0.8291, 0.9197, 0.8291, 0.9197, 0.8291, 0.9197, 0.8291, 0.9197, 0.8291, 0.9197, 0.8291, 0.9197, 0.8291, 0.9197, 0.8291, 0.9197, 0.8291, 0.9197, 0.8291, 0.9197, 0.8291, 0.9197, 0.8291, 0.9197, 0.8291, 0.9197, 0.8291, 0.9197, 0.8291, 0.9197, 0.8291, 0.9197, 0.8291, 0.9197, 0.8291, 0.9197, 0.8291, 0.9197, 0.8291, 0.9197, 0.8291, 0.9197, 0.8291, 0.9197, 0.8291, 0.9197, 0.8291, 0.9197, 0.8291, 0.9197, 0.8291, 0.9197, 0.8291, 0.9197, 0.8291, 0.9197, 0.8291, 0.9197, 0.8291, 0.9197, 0.8291, 0.9197, 0.8291, 0.9197, 0.8291, 0.9197, 0.8291, 0.9197, 0.8291, 0.9197, 0.8291, 0.9197, 0.8291, 0.9197, 0.8291, 0.9197, 0.8291, 0.9197, 0.8291, 0.9197, 0.8291, 0.9197, 0.8291, 0.9197, 0.8291, 0.9197, 0.8291, 0.9197, 0.8291, 0.9197, 0.8291, 0.9197, 0.8291, 0.9197, 0.8291, 0.9197, 0.8291, 0.9197, 0.8291, 0.9197, 0.8291, 0.9197, 0.8291, 0.9197, 0.8291, 0.9197, 0.8291, 0.9197, 0.8291, 0.9197, 0.8291, 0.9197, 0.8291, 0.9197, 0.8291, 0.9197, 0.8291, 0.9197, 0.8291, 0.9197, 0.8208, 0.8869, 0.8208, 0.8869, 0.8208, 0.8869, 0.8208, 0.8869, 0.8291, 0.9197, 0.8291, 0.9197, 0.8291, 0.9197, 0.8291, 0.9197, 0.8291, 0.9197, 0.8291, 0.9197, 0.8291, 0.9197, 0.8291, 0.9197, 0.8291, 0.9197, 0.8291, 0.9197, 0.8291, 0.9197, 0.8291, 0.9197, 0.8291, 0.9197, 0.8291, 0.9197, 0.8291, 0.9197, 0.8291, 0.9197, 0.8291, 0.9197, 0.8291, 0.9197, 0.8291, 0.9197, 0.8291, 0.9197, 0.8291, 0.9197, 0.8291, 0.9197, 0.8291, 0.9197, 0.8291, 0.9197, 0.8291, 0.9197, 0.8291, 0.9197, 0.8291, 0.9197, 0.8291, 0.9197, 0.8291, 0.9197, 0.8291, 0.9197, 0.8291, 0.9197, 0.8291, 0.9197, 0.8291, 0.9197, 0.8291, 0.9197, 0.8291, 0.9197, 0.8291, 0.9197, 0.8291, 0.9197, 0.8291, 0.9197, 0.8291, 0.9197, 0.8291, 0.9197, 0.8291, 0.9197, 0.8291, 0.9197, 0.8291, 0.9197, 0.8291, 0.9197, 0.8291, 0.9197, 0.8291, 0.9197, 0.8291, 0.9197, 0.8291, 0.9197, 0.8291, 0.9197, 0.8291, 0.9197, 0.8291, 0.9197, 0.8291, 0.9197, 0.8291, 0.9197, 0.8291, 0.9197, 0.8291, 0.9197, 0.8291, 0.9197, 0.8291, 0.9197, 0.8291, 0.9197, 0.8291, 0.9197, 0.8291, 0.9197, 0.8291, 0.9197, 0.8291, 0.9197, 0.8291, 0.9197, 0.8291, 0.9197, 0.8291, 0.9197, 0.8291, 0.9197, 0.8291, 0.9197, 0.8291, 0.9197, 0.8291, 0.9197, 0.8291, 0.9197, 0.8291, 0.9197, 0.8291, 0.9197, 0.8291, 0.9197, 0.8291, 0.9197, 0.8291, 0.9197, 0.8291, 0.9197, 0.8291, 0.9197, 0.8291, 0.9197, 0.8291, 0.9197, 0.8291, 0.9197, 0.8291, 0.9197, 0.8291, 0.9197, 0.8291, 0.9197, 0.8291, 0.9197, 0.8291, 0.9197, 0.8291, 0.9197, 0.8291, 0.9197, 0.8291, 0.9197, 0.8291, 0.9197, 0.8291, 0.9197, 0.8291, 0.9197, 0.8291, 0.9197, 0.8291, 0.9197, 0.8291, 0.9197, 0.8291, 0.9197, 0.8291, 0.9197, 0.8291, 0.9197, 0.8291, 0.9197, 0.8291, 0.9197, 0.8291, 0.9197, 0.8208, 0.8869, 0.8208, 0.8869, 0.8208, 0.8869, 0.8208, 0.8869, 0.8291, 0.9197, 0.8291, 0.9197, 0.8291, 0.9197, 0.8291, 0.9197, 0.8291, 0.9197, 0.8291, 0.9197, 0.8291, 0.9197, 0.8291, 0.9197, 0.8208, 0.8869, 0.8208, 0.8869, 0.8208, 0.8869, 0.8208, 0.8869, 0.7778, 0.2976, 0.7778, 0.2976, 0.7778, 0.2976, 0.7778, 0.2976, 0.8291, 0.9197, 0.8291, 0.9197, 0.8291, 0.9197, 0.8291, 0.9197, 0.8291, 0.9197, 0.8291, 0.9197, 0.8291, 0.9197, 0.8291, 0.9197, 0.8291, 0.9197, 0.8291, 0.9197, 0.8291, 0.9197, 0.8291, 0.9197, 0.8291, 0.9197, 0.8291, 0.9197, 0.8291, 0.9197, 0.8291, 0.9197, 0.8291, 0.9197, 0.8291, 0.9197, 0.8291, 0.9197, 0.8291, 0.9197, 0.8291, 0.9197, 0.8291, 0.9197, 0.8291, 0.9197, 0.8291, 0.9197, 0.8291, 0.9197, 0.8291, 0.9197, 0.8291, 0.9197, 0.8291, 0.9197, 0.8291, 0.9197, 0.8291, 0.9197, 0.8291, 0.9197, 0.8291, 0.9197, 0.8291, 0.9197, 0.8291, 0.9197, 0.8291, 0.9197, 0.8291, 0.9197, 0.8291, 0.9197, 0.8291, 0.9197, 0.8291, 0.9197, 0.8291, 0.9197, 0.8291, 0.9197, 0.8291, 0.9197, 0.8291, 0.9197, 0.8291, 0.9197, 0.8291, 0.9197, 0.8291, 0.9197, 0.8291, 0.9197, 0.8291, 0.9197])
me_cube_001.materials.append(mat_material)
me_cube_001.use_remesh_fix_poles = True
me_cube_001.use_remesh_preserve_attributes = False
me_cube_001.use_mirror_vertex_groups = False
me_cube_001.update()
me_cube_002 = bpy.data.meshes.new('Cube.002')
me_cube_002.from_pydata([(0.1215, -0.1442, -0.2283), (0.1215, -0.1442, 0.2253), (0.1215, 0.3094, -0.2283), (0.1215, 0.3094, 0.2253), (0.3894, -0.1442, -0.2283), (0.3894, -0.1442, 0.2253), (0.3894, 0.3094, -0.2283), (0.3894, 0.3094, 0.2253), (0.1215, 0.2187, -0.2283), (0.005515, 0.1279, -0.2283), (0.005515, 0.03722, -0.2283), (0.1215, -0.05351, -0.2283), (0.1215, -0.05351, 0.2253), (0.005515, 0.03722, 0.2253), (0.005515, 0.1279, 0.2253), (0.1215, 0.2187, 0.2253), (0.3894, -0.05351, -0.2283), (0.3894, 0.03722, -0.2283), (0.3894, 0.1279, -0.2283), (0.3894, 0.2187, -0.2283), (0.3894, 0.2187, 0.2253), (0.3894, 0.1279, 0.2253), (0.3894, 0.03722, 0.2253), (0.3894, -0.05351, 0.2253), (-0.03186, 0.1279, -0.1128), (-0.03186, 0.03722, -0.1128), (-0.03186, 0.03722, 0.1097), (-0.03186, 0.1279, 0.1097), (-0.09707, 0.1279, -0.1128), (-0.09707, 0.03722, -0.1128), (-0.09707, 0.03722, 0.1097), (-0.09707, 0.1279, 0.1097), (-0.3167, -0.4725, -0.1999), (-0.3167, 0.161, -0.1702), (-0.1722, -0.4725, -0.1401), (-0.1932, 0.161, -0.1191), (-0.1123, -0.4725, 0.004464), (-0.142, 0.161, 0.004464), (-0.1722, -0.4725, 0.149), (-0.1932, 0.161, 0.128), (-0.3167, -0.4725, 0.2089), (-0.3167, 0.161, 0.1791), (-0.4612, -0.4725, 0.149), (-0.4402, 0.161, 0.128), (-0.5211, -0.4725, 0.004464), (-0.4914, 0.161, 0.004464), (-0.4612, -0.4725, -0.1401), (-0.4402, 0.161, -0.1191), (-0.3167, -0.385, -0.2685), (-0.1237, -0.385, -0.1886), (-0.04369, -0.385, 0.004464), (-0.1237, -0.385, 0.1975), (-0.3167, -0.385, 0.2775), (-0.5097, -0.385, 0.1975), (-0.5897, -0.385, 0.004464), (-0.5097, -0.385, -0.1886), (-0.3167, -0.657, -0.1451), (-0.211, -0.657, -0.1013), (-0.1672, -0.657, 0.004464), (-0.211, -0.657, 0.1102), (-0.3167, -0.657, 0.154), (-0.4224, -0.657, 0.1102), (-0.4662, -0.657, 0.004464), (-0.4224, -0.657, -0.1013), (-0.3167, -0.657, -0.1999), (-0.1722, -0.657, -0.1401), (-0.1123, -0.657, 0.004464), (-0.1722, -0.657, 0.149), (-0.3167, -0.657, 0.2089), (-0.4612, -0.657, 0.149), (-0.5211, -0.657, 0.004464), (-0.4612, -0.657, -0.1401), (-0.3167, -0.6176, -0.1451), (-0.211, -0.6176, -0.1013), (-0.1672, -0.6176, 0.004464), (-0.211, -0.6176, 0.1102), (-0.3167, -0.6176, 0.154), (-0.4224, -0.6176, 0.1102), (-0.4662, -0.6176, 0.004464), (-0.4224, -0.6176, -0.1013), (-0.1237, 0.161, -0.1886), (-0.3167, 0.161, -0.2685), (-0.04369, 0.161, 0.004464), (-0.1237, 0.161, 0.1975), (-0.3167, 0.161, 0.2775), (-0.5097, 0.161, 0.1975), (-0.5897, 0.161, 0.004464), (-0.5097, 0.161, -0.1886), (-0.1932, 0.5196, -0.1191), (-0.3167, 0.5196, -0.1702), (-0.142, 0.5196, 0.004464), (-0.1932, 0.5196, 0.128), (-0.3167, 0.5196, 0.1791), (-0.4402, 0.5196, 0.128), (-0.4914, 0.5196, 0.004464), (-0.4402, 0.5196, -0.1191), (-0.2252, 0.5196, -0.08699), (-0.3167, 0.5196, -0.1249), (-0.1874, 0.5196, 0.004464), (-0.2252, 0.5196, 0.09592), (-0.3167, 0.5196, 0.1338), (-0.4082, 0.5196, 0.09592), (-0.446, 0.5196, 0.004464), (-0.4082, 0.5196, -0.08699)], [], [(8, 15, 3, 2), (2, 3, 7, 6), (16, 23, 5, 4), (4, 5, 1, 0), (11, 16, 4, 0), (23, 12, 1, 5), (7, 3, 15, 20), (20, 15, 14, 21), (21, 14, 13, 22), (22, 13, 12, 23), (2, 6, 19, 8), (8, 19, 18, 9), (9, 18, 17, 10), (10, 17, 16, 11), (6, 7, 20, 19), (19, 20, 21, 18), (18, 21, 22, 17), (17, 22, 23, 16), (0, 1, 12, 11), (11, 12, 13, 10), (14, 9, 24, 27), (9, 14, 15, 8), (25, 26, 30, 29), (13, 14, 27, 26), (9, 10, 25, 24), (10, 13, 26, 25), (29, 30, 31, 28), (24, 25, 29, 28), (27, 24, 28, 31), (26, 27, 31, 30), (48, 81, 80, 49), (49, 80, 82, 50), (50, 82, 83, 51), (51, 83, 84, 52), (52, 84, 85, 53), (53, 85, 86, 54), (47, 45, 94, 95), (54, 86, 87, 55), (55, 87, 81, 48), (44, 46, 71, 70), (34, 32, 48, 49), (36, 34, 49, 50), (38, 36, 50, 51), (40, 38, 51, 52), (42, 40, 52, 53), (44, 42, 53, 54), (46, 44, 54, 55), (32, 46, 55, 48), (63, 56, 72, 79), (40, 42, 69, 68), (36, 38, 67, 66), (32, 34, 65, 64), (46, 32, 64, 71), (42, 44, 70, 69), (38, 40, 68, 67), (34, 36, 66, 65), (57, 56, 64, 65), (58, 57, 65, 66), (59, 58, 66, 67), (60, 59, 67, 68), (61, 60, 68, 69), (62, 61, 69, 70), (63, 62, 70, 71), (56, 63, 71, 64), (72, 73, 74, 75, 76, 77, 78, 79), (61, 62, 78, 77), (59, 60, 76, 75), (57, 58, 74, 73), (62, 63, 79, 78), (60, 61, 77, 76), (58, 59, 75, 74), (56, 57, 73, 72), (33, 35, 80, 81), (35, 37, 82, 80), (37, 39, 83, 82), (39, 41, 84, 83), (41, 43, 85, 84), (43, 45, 86, 85), (45, 47, 87, 86), (47, 33, 81, 87), (93, 92, 100, 101), (43, 41, 92, 93), (39, 37, 90, 91), (35, 33, 89, 88), (33, 47, 95, 89), (45, 43, 93, 94), (41, 39, 91, 92), (37, 35, 88, 90), (96, 97, 103, 102, 101, 100, 99, 98), (91, 90, 98, 99), (88, 89, 97, 96), (89, 95, 103, 97), (94, 93, 101, 102), (92, 91, 99, 100), (90, 88, 96, 98), (95, 94, 102, 103)])
_uv = me_cube_002.uv_layers.new(name='UVMap')
_uv.uv.foreach_set('vector', [0.8071, 0.9142, 0.8071, 0.9142, 0.8071, 0.9142, 0.8071, 0.9142, 0.8071, 0.9142, 0.8071, 0.9142, 0.8071, 0.9142, 0.8071, 0.9142, 0.8071, 0.9142, 0.8071, 0.9142, 0.8071, 0.9142, 0.8071, 0.9142, 0.8071, 0.9142, 0.8071, 0.9142, 0.8071, 0.9142, 0.8071, 0.9142, 0.8071, 0.9142, 0.8071, 0.9142, 0.8071, 0.9142, 0.8071, 0.9142, 0.8071, 0.9142, 0.8071, 0.9142, 0.8071, 0.9142, 0.8071, 0.9142, 0.8071, 0.9142, 0.8071, 0.9142, 0.8071, 0.9142, 0.8071, 0.9142, 0.8071, 0.9142, 0.8071, 0.9142, 0.8071, 0.9142, 0.8071, 0.9142, 0.8071, 0.9142, 0.8071, 0.9142, 0.8071, 0.9142, 0.8071, 0.9142, 0.8071, 0.9142, 0.8071, 0.9142, 0.8071, 0.9142, 0.8071, 0.9142, 0.8071, 0.9142, 0.8071, 0.9142, 0.8071, 0.9142, 0.8071, 0.9142, 0.8071, 0.9142, 0.8071, 0.9142, 0.8071, 0.9142, 0.8071, 0.9142, 0.8071, 0.9142, 0.8071, 0.9142, 0.8071, 0.9142, 0.8071, 0.9142, 0.8071, 0.9142, 0.8071, 0.9142, 0.8071, 0.9142, 0.8071, 0.9142, 0.8071, 0.9142, 0.8071, 0.9142, 0.8071, 0.9142, 0.8071, 0.9142, 0.8071, 0.9142, 0.8071, 0.9142, 0.8071, 0.9142, 0.8071, 0.9142, 0.8071, 0.9142, 0.8071, 0.9142, 0.8071, 0.9142, 0.8071, 0.9142, 0.8071, 0.9142, 0.8071, 0.9142, 0.8071, 0.9142, 0.8071, 0.9142, 0.8071, 0.9142, 0.8071, 0.9142, 0.8071, 0.9142, 0.8071, 0.9142, 0.8071, 0.9142, 0.8071, 0.9142, 0.8071, 0.9142, 0.8071, 0.9142, 0.8071, 0.9142, 0.8071, 0.9142, 0.8071, 0.9142, 0.8071, 0.9142, 0.8071, 0.9142, 0.8071, 0.9142, 0.8071, 0.9142, 0.8071, 0.9142, 0.8071, 0.9142, 0.8071, 0.9142, 0.8071, 0.9142, 0.8071, 0.9142, 0.8071, 0.9142, 0.8071, 0.9142, 0.8071, 0.9142, 0.8071, 0.9142, 0.8071, 0.9142, 0.8071, 0.9142, 0.8071, 0.9142, 0.8071, 0.9142, 0.8071, 0.9142, 0.8071, 0.9142, 0.8071, 0.9142, 0.8071, 0.9142, 0.8071, 0.9142, 0.8071, 0.9142, 0.8071, 0.9142, 0.8071, 0.9142, 0.8071, 0.9142, 0.8071, 0.9142, 0.8071, 0.9142, 0.8071, 0.9142, 0.8071, 0.9142, 0.8071, 0.9142, 0.8071, 0.9142, 0.8071, 0.9142, 0.8071, 0.9142, 0.8071, 0.9142, 0.8071, 0.9142, 0.8071, 0.9142, 0.8202, 0.7016, 0.8202, 0.7016, 0.8202, 0.7016, 0.8202, 0.7016, 0.8202, 0.7016, 0.8202, 0.7016, 0.8202, 0.7016, 0.8202, 0.7016, 0.8202, 0.7016, 0.8202, 0.7016, 0.8202, 0.7016, 0.8202, 0.7016, 0.8202, 0.7016, 0.8202, 0.7016, 0.8202, 0.7016, 0.8202, 0.7016, 0.8202, 0.7016, 0.8202, 0.7016, 0.8202, 0.7016, 0.8202, 0.7016, 0.8202, 0.7016, 0.8202, 0.7016, 0.8202, 0.7016, 0.8202, 0.7016, 0.8202, 0.7016, 0.8202, 0.7016, 0.8202, 0.7016, 0.8202, 0.7016, 0.8202, 0.7016, 0.8202, 0.7016, 0.8202, 0.7016, 0.8202, 0.7016, 0.8202, 0.7016, 0.8202, 0.7016, 0.8202, 0.7016, 0.8202, 0.7016, 0.8202, 0.7016, 0.8202, 0.7016, 0.8202, 0.7016, 0.8202, 0.7016, 0.8202, 0.7016, 0.8202, 0.7016, 0.8202, 0.7016, 0.8202, 0.7016, 0.8202, 0.7016, 0.8202, 0.7016, 0.8202, 0.7016, 0.8202, 0.7016, 0.8202, 0.7016, 0.8202, 0.7016, 0.8202, 0.7016, 0.8202, 0.7016, 0.8202, 0.7016, 0.8202, 0.7016, 0.8202, 0.7016, 0.8202, 0.7016, 0.8202, 0.7016, 0.8202, 0.7016, 0.8202, 0.7016, 0.8202, 0.7016, 0.8202, 0.7016, 0.8202, 0.7016, 0.8202, 0.7016, 0.8202, 0.7016, 0.8202, 0.7016, 0.8202, 0.7016, 0.8202, 0.7016, 0.8202, 0.7016, 0.8202, 0.7016, 0.8202, 0.7016, 0.8202, 0.7016, 0.8202, 0.7016, 0.8202, 0.7016, 0.8202, 0.7016, 0.8202, 0.7016, 0.8202, 0.7016, 0.8202, 0.7016, 0.8202, 0.7016, 0.8202, 0.7016, 0.8202, 0.7016, 0.8202, 0.7016, 0.8202, 0.7016, 0.8202, 0.7016, 0.8202, 0.7016, 0.8202, 0.7016, 0.8202, 0.7016, 0.8202, 0.7016, 0.8202, 0.7016, 0.8202, 0.7016, 0.8202, 0.7016, 0.8202, 0.7016, 0.8202, 0.7016, 0.8202, 0.7016, 0.8202, 0.7016, 0.8202, 0.7016, 0.8202, 0.7016, 0.8202, 0.7016, 0.8202, 0.7016, 0.8202, 0.7016, 0.8202, 0.7016, 0.8202, 0.7016, 0.8202, 0.7016, 0.8202, 0.7016, 0.8202, 0.7016, 0.8202, 0.7016, 0.8202, 0.7016, 0.8202, 0.7016, 0.8202, 0.7016, 0.8202, 0.7016, 0.8202, 0.7016, 0.8202, 0.7016, 0.8202, 0.7016, 0.8202, 0.7016, 0.8202, 0.7016, 0.8202, 0.7016, 0.8202, 0.7016, 0.8202, 0.7016, 0.8202, 0.7016, 0.8202, 0.7016, 0.8202, 0.7016, 0.8202, 0.7016, 0.8202, 0.7016, 0.8202, 0.7016, 0.8202, 0.7016, 0.8202, 0.7016, 0.8202, 0.7016, 0.8202, 0.7016, 0.8202, 0.7016, 0.8202, 0.7016, 0.8202, 0.7016, 0.8202, 0.7016, 0.8202, 0.7016, 0.8202, 0.7016, 0.8202, 0.7016, 0.8202, 0.7016, 0.8202, 0.7016, 0.8176, 0.1063, 0.8176, 0.1063, 0.8176, 0.1063, 0.8176, 0.1063, 0.8176, 0.1063, 0.8176, 0.1063, 0.8176, 0.1063, 0.8176, 0.1063, 0.8202, 0.7016, 0.8202, 0.7016, 0.8202, 0.7016, 0.8202, 0.7016, 0.8202, 0.7016, 0.8202, 0.7016, 0.8202, 0.7016, 0.8202, 0.7016, 0.8202, 0.7016, 0.8202, 0.7016, 0.8202, 0.7016, 0.8202, 0.7016, 0.8202, 0.7016, 0.8202, 0.7016, 0.8202, 0.7016, 0.8202, 0.7016, 0.8202, 0.7016, 0.8202, 0.7016, 0.8202, 0.7016, 0.8202, 0.7016, 0.8202, 0.7016, 0.8202, 0.7016, 0.8202, 0.7016, 0.8202, 0.7016, 0.8202, 0.7016, 0.8202, 0.7016, 0.8202, 0.7016, 0.8202, 0.7016, 0.8202, 0.7016, 0.8202, 0.7016, 0.8202, 0.7016, 0.8202, 0.7016, 0.8202, 0.7016, 0.8202, 0.7016, 0.8202, 0.7016, 0.8202, 0.7016, 0.8202, 0.7016, 0.8202, 0.7016, 0.8202, 0.7016, 0.8202, 0.7016, 0.8202, 0.7016, 0.8202, 0.7016, 0.8202, 0.7016, 0.8202, 0.7016, 0.8202, 0.7016, 0.8202, 0.7016, 0.8202, 0.7016, 0.8202, 0.7016, 0.8202, 0.7016, 0.8202, 0.7016, 0.8202, 0.7016, 0.8202, 0.7016, 0.8202, 0.7016, 0.8202, 0.7016, 0.8202, 0.7016, 0.8202, 0.7016, 0.8202, 0.7016, 0.8202, 0.7016, 0.8202, 0.7016, 0.8202, 0.7016, 0.8202, 0.7016, 0.8202, 0.7016, 0.8202, 0.7016, 0.8202, 0.7016, 0.8202, 0.7016, 0.8202, 0.7016, 0.8202, 0.7016, 0.8202, 0.7016, 0.8202, 0.7016, 0.8202, 0.7016, 0.8202, 0.7016, 0.8202, 0.7016, 0.8202, 0.7016, 0.8202, 0.7016, 0.8202, 0.7016, 0.8202, 0.7016, 0.8202, 0.7016, 0.8202, 0.7016, 0.8202, 0.7016, 0.8202, 0.7016, 0.8202, 0.7016, 0.8202, 0.7016, 0.8202, 0.7016, 0.8202, 0.7016, 0.8202, 0.7016, 0.8202, 0.7016, 0.8202, 0.7016, 0.8202, 0.7016, 0.8202, 0.7016, 0.8202, 0.7016, 0.8202, 0.7016, 0.8202, 0.7016, 0.8176, 0.1063, 0.8176, 0.1063, 0.8176, 0.1063, 0.8176, 0.1063, 0.8176, 0.1063, 0.8176, 0.1063, 0.8176, 0.1063, 0.8176, 0.1063, 0.8202, 0.7016, 0.8202, 0.7016, 0.8202, 0.7016, 0.8202, 0.7016, 0.8202, 0.7016, 0.8202, 0.7016, 0.8202, 0.7016, 0.8202, 0.7016, 0.8202, 0.7016, 0.8202, 0.7016, 0.8202, 0.7016, 0.8202, 0.7016, 0.8202, 0.7016, 0.8202, 0.7016, 0.8202, 0.7016, 0.8202, 0.7016, 0.8202, 0.7016, 0.8202, 0.7016, 0.8202, 0.7016, 0.8202, 0.7016, 0.8202, 0.7016, 0.8202, 0.7016, 0.8202, 0.7016, 0.8202, 0.7016, 0.8202, 0.7016, 0.8202, 0.7016, 0.8202, 0.7016, 0.8202, 0.7016])
me_cube_002.materials.append(mat_material)
me_cube_002.use_remesh_fix_poles = True
me_cube_002.use_remesh_preserve_attributes = False
me_cube_002.use_mirror_vertex_groups = False
me_cube_002.update()
me_cube_003 = bpy.data.meshes.new('Cube.003')
me_cube_003.from_pydata([(0.0456, 7.407, 0.3951), (-0.0456, 7.407, 0.3951), (-0.0456, 1.036, 0.3951), (0.0456, 1.036, 0.3951), (0.0456, 6.675, 0.3951), (-0.0456, 6.675, 0.3951), (0.0456, 5.943, 0.3951), (-0.0456, 5.943, 0.3951), (0.0456, 5.211, 0.3951), (-0.0456, 5.211, 0.3951), (0.0456, 4.479, 0.3951), (-0.0456, 4.479, 0.3951), (0.0456, 7.804, 0.3951), (-0.0456, 7.804, 0.3951), (0.0456, 7.407, 0.285), (-0.0456, 7.407, 0.285), (-0.0456, 1.036, 0.285), (0.0456, 1.036, 0.285), (0.0456, 6.675, 0.285), (-0.0456, 6.675, 0.285), (0.0456, 5.943, 0.285), (-0.0456, 5.943, 0.285), (0.0456, 5.211, 0.285), (-0.0456, 5.211, 0.285), (0.0456, 4.479, 0.285), (-0.0456, 4.479, 0.285), (0.0456, 7.804, 0.285), (-0.0456, 7.804, 0.285)], [], [(8, 10, 24, 22), (2, 11, 25, 16), (13, 12, 26, 27), (11, 9, 23, 25), (0, 4, 18, 14), (5, 1, 15, 19), (14, 15, 27, 26), (23, 22, 24, 25), (21, 20, 22, 23), (19, 18, 20, 21), (15, 14, 18, 19), (25, 24, 17, 16), (10, 3, 17, 24), (9, 7, 21, 23), (6, 8, 22, 20), (1, 13, 27, 15), (7, 5, 19, 21), (4, 6, 20, 18)])
_uv = me_cube_003.uv_layers.new(name='UVMap')
_uv.uv.foreach_set('vector', [0.7778, 0.2976, 0.7778, 0.2976, 0.7778, 0.2976, 0.7778, 0.2976, 0.7778, 0.2976, 0.7778, 0.2976, 0.7778, 0.2976, 0.7778, 0.2976, 0.7778, 0.2976, 0.7778, 0.2976, 0.7778, 0.2976, 0.7778, 0.2976, 0.7778, 0.2976, 0.7778, 0.2976, 0.7778, 0.2976, 0.7778, 0.2976, 0.7778, 0.2976, 0.7778, 0.2976, 0.7778, 0.2976, 0.7778, 0.2976, 0.7778, 0.2976, 0.7778, 0.2976, 0.7778, 0.2976, 0.7778, 0.2976, 0.7778, 0.2976, 0.7778, 0.2976, 0.7778, 0.2976, 0.7778, 0.2976, 0.7778, 0.2976, 0.7778, 0.2976, 0.7778, 0.2976, 0.7778, 0.2976, 0.7778, 0.2976, 0.7778, 0.2976, 0.7778, 0.2976, 0.7778, 0.2976, 0.7778, 0.2976, 0.7778, 0.2976, 0.7778, 0.2976, 0.7778, 0.2976, 0.7778, 0.2976, 0.7778, 0.2976, 0.7778, 0.2976, 0.7778, 0.2976, 0.7778, 0.2976, 0.7778, 0.2976, 0.7778, 0.2976, 0.7778, 0.2976, 0.7778, 0.2976, 0.7778, 0.2976, 0.7778, 0.2976, 0.7778, 0.2976, 0.7778, 0.2976, 0.7778, 0.2976, 0.7778, 0.2976, 0.7778, 0.2976, 0.7778, 0.2976, 0.7778, 0.2976, 0.7778, 0.2976, 0.7778, 0.2976, 0.7778, 0.2976, 0.7778, 0.2976, 0.7778, 0.2976, 0.7778, 0.2976, 0.7778, 0.2976, 0.7778, 0.2976, 0.7778, 0.2976, 0.7778, 0.2976, 0.7778, 0.2976, 0.7778, 0.2976, 0.7778, 0.2976, 0.7778, 0.2976])
me_cube_003.materials.append(mat_material)
me_cube_003.use_remesh_fix_poles = True
me_cube_003.use_remesh_preserve_attributes = False
me_cube_003.use_mirror_vertex_groups = False
me_cube_003.update()

# ---- objects
ob_cube = bpy.data.objects.new('Cube', me_cube)
ob_cube_001 = bpy.data.objects.new('Cube.001', me_cube_001)
ob_empty = bpy.data.objects.new('Empty', None)
ob_cube_002 = bpy.data.objects.new('Cube.002', me_cube_002)
ob_cube_003 = bpy.data.objects.new('Cube.003', me_cube_003)

# ---- transforms, parenting, visibility, modifiers, constraints
ob_cube.location = (0.0, 0.0, 0.0)
ob_cube.lock_rotations_4d = False
ob_cube.empty_display_type = 'ARROWS'
ob_cube.lineart.crease_threshold = 0.0
_m = ob_cube.modifiers.new('Mirror', 'MIRROR')
_m.use_clip = True
ob_cube_001.location = (0.0, 0.0, 0.0)
ob_cube_001.lineart.crease_threshold = 0.0
_m = ob_cube_001.modifiers.new('Array', 'ARRAY')
_m.count = 3
_m.use_relative_offset = False
_m.use_object_offset = True
_m.offset_object = ob_empty
ob_empty.location = (0.0, 0.0, 0.0)
ob_empty.rotation_euler = (-0.0, 2.094, -0.0)
ob_empty.lineart.crease_threshold = 0.0
ob_cube_002.location = (-0.8464, 2.637, -0.2648)
ob_cube_002.lineart.crease_threshold = 0.0
ob_cube_003.location = (0.0, 0.0, 0.0)
ob_cube_003.lineart.crease_threshold = 0.0
_m = ob_cube_003.modifiers.new('Array', 'ARRAY')
_m.count = 3
_m.use_relative_offset = False
_m.use_object_offset = True
_m.offset_object = ob_empty

# ---- collection membership
col_collection.objects.link(ob_cube)
col_collection.objects.link(ob_cube_001)
col_collection.objects.link(ob_empty)
col_collection.objects.link(ob_cube_002)
col_collection.objects.link(ob_cube_003)

# ---- scene / render settings (as saved in the file)
scene.frame_start = 1; scene.frame_end = 250; scene.frame_set(1)
scene.render.engine = 'BLENDER_EEVEE_NEXT'
scene.cycles.use_denoising = False
scene.cycles.samples = 128
scene.cycles.sampling_pattern = 'TABULATED_SOBOL'
scene.cycles.use_adaptive_sampling = False
scene.cycles.use_light_tree = False
scene.view_settings.view_transform = 'Filmic'
bpy.context.view_layer.update()

# ---- added for rendering (the .blend has no active camera and no usable light): camera, sun
cam_auto = bpy.data.cameras.new('AutoCamera')
cam_auto.lens = 50.0
cam_auto.sensor_width = 36.0
cam_auto.clip_end = 1000.0
ob_auto_camera = bpy.data.objects.new('AutoCamera', cam_auto)
scene.collection.objects.link(ob_auto_camera)
ob_auto_camera.location = (10.0303, -9.75676, 7.85816)
ob_auto_camera.rotation_euler = (1.09748, -7.21219e-08, 0.694738)
scene.camera = ob_auto_camera
light_auto_sun = bpy.data.lights.new('AutoSun', 'SUN')
light_auto_sun.energy = 3.0
light_auto_sun.angle = 0.0523599
ob_auto_sun = bpy.data.objects.new('AutoSun', light_auto_sun)
scene.collection.objects.link(ob_auto_sun)
ob_auto_sun.rotation_euler = (0.872665, 0.174533, 0.523599)
bpy.context.view_layer.update()
